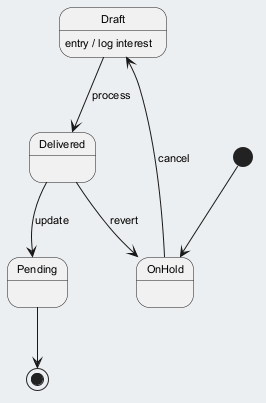

The diagram above was rendered by PlantUML. Its source (embedded in the PNG):
@startuml
skinparam backgroundColor #ECEFF1
skinparam classBackgroundColor #FFFFFF
skinparam classBorderColor #455A64
skinparam defaultFontSize 11
[*] --> OnHold
OnHold --> Draft : cancel
Draft --> Delivered : process
Draft : entry / log interest
Delivered --> Pending : update
Delivered --> OnHold : revert
Pending --> [*]
@enduml